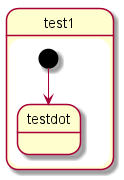

The diagram above was rendered by PlantUML. Its source (embedded in the PNG):
@startuml state_test

state test1 {
    [*] --> testdot
}

@enduml